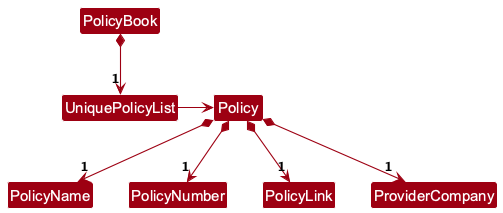

The diagram above was rendered by PlantUML. Its source (embedded in the PNG):
@startuml
!include style.puml
skinparam arrowThickness 1.1
skinparam arrowColor MODEL_COLOR
skinparam classBackgroundColor MODEL_COLOR

' PolicyBook Composition
PolicyBook *-down-> "1" UniquePolicyList
UniquePolicyList -right-> Policy

' Policy fields
Policy *--> "1" PolicyName
Policy *--> "1" PolicyNumber
Policy *--> "1" PolicyLink
Policy *--> "1" ProviderCompany

@enduml